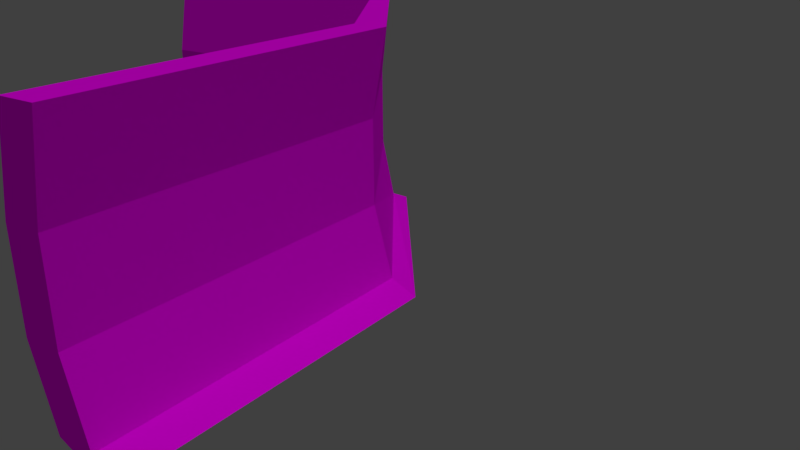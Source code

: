 # Source: Wall_corner_inner_001.blend  (saved by Blender 2.77.0; exported with 4.5.12 LTS)
import bpy
from mathutils import Matrix  # noqa: F401  (used for matrix-valued properties, if any)

bpy.ops.wm.read_factory_settings(use_empty=True)
scene = bpy.context.scene
scene.name = 'Scene'

# ---- collections
col_collection_1 = bpy.data.collections.new('Collection 1'); scene.collection.children.link(col_collection_1)

# ---- images (referenced by path relative to the original .blend; pixels are not part of the script)
import os
ASSET_DIR = os.environ.get("B2B_ASSET_DIR", "")  # directory of the original .blend (textures are referenced by path, not embedded)
HERE = os.path.dirname(os.path.abspath(__file__))  # packed textures are extracted next to this script under _unpacked/

def load_image(name, relpath, width, height, colorspace="sRGB"):
    """Load a texture the original file referenced (path relative to the .blend, or extracted next to this script)."""
    p = next((c for c in (os.path.join(HERE, relpath), os.path.join(ASSET_DIR, relpath)) if relpath and os.path.exists(c)), "")
    if p:
        img = bpy.data.images.load(p, check_existing=True)
        img.name = name
    else:  # same state as the original file: an image datablock whose file is absent (Cycles renders it pink)
        img = bpy.data.images.new(name, width, height)
        img.source = "FILE"
        img.filepath = "//" + (relpath or name)
    img.colorspace_settings.name = colorspace
    return img
img_texture_wall_png = load_image('texture_wall.png', 'texture_wall.png', 1024, 1024, 'sRGB')

# ---- materials (node trees are filled in below, after node groups)
mat_material = bpy.data.materials.new('Material')
mat_material.alpha_threshold = 0.0
mat_material.roughness = 0.5
mat_material.line_color = (0.0, 0.0, 0.0, 1.0)

# ---- material node trees
mat_material.use_nodes = True; mat_material.node_tree.nodes.clear()
_N = mat_material.node_tree.nodes; _L = mat_material.node_tree.links
n0 = _N.new('ShaderNodeOutputMaterial'); n0.name = 'Material Output'; n0.location = (300, 300)
n1 = _N.new('ShaderNodeBsdfDiffuse'); n1.name = 'Diffuse BSDF'; n1.location = (10, 300)
n2 = _N.new('ShaderNodeTexImage'); n2.name = 'Image Texture'; n2.location = (-187, 334)
n2.width = 140
n2.image = img_texture_wall_png
_L.new(n1.outputs[0], n0.inputs[0])
_L.new(n2.outputs[0], n1.inputs[0])
n0.is_active_output = True

# ---- world
world_world = bpy.data.worlds.new('World'); scene.world = world_world
world_world.color = (0.05088, 0.05088, 0.05088)
world_world.use_sun_shadow = False
world_world.sun_shadow_jitter_overblur = 0.0
world_world.cycles.sampling_method = 'MANUAL'

# ---- cameras
cam_camera = bpy.data.cameras.new('Camera')
cam_camera.clip_end = 100.0
cam_camera.lens = 35.0
cam_camera.sensor_width = 32.0
cam_camera.sensor_height = 18.0
cam_camera.ortho_scale = 7.314
cam_camera.dof.focus_distance = 0.0

# ---- lights
light_lamp = bpy.data.lights.new('Lamp', 'SUN')
light_lamp.transmission_factor = 0.0
light_lamp.cutoff_distance = 30.0
light_lamp.angle = 0.1993
light_lamp.energy = 1.0
light_lamp.shadow_buffer_clip_start = 1.001
light_lamp.shadow_soft_size = 0.1
light_lamp.shadow_cascade_max_distance = 1000.0

# ---- meshes
me_cube = bpy.data.meshes.new('Cube')
me_cube.from_pydata([(0.921, 8.01, -0.6938), (10.61, -4.086, -0.6938), (10.61, -4.92, -0.6938), (0.08763, 8.01, -0.6938), (1.0, 8.01, 4.976), (10.61, -4.007, 4.976), (10.61, -4.841, 4.976), (0.1666, 8.01, 4.976), (1.388, 8.01, 0.992), (1.388, 8.01, 2.984), (10.61, -3.619, 0.992), (10.61, -3.619, 2.984), (10.61, -4.453, 0.992), (10.61, -4.453, 2.984), (0.5549, 8.01, 0.992), (0.5549, 8.01, 2.984), (0.2697, 8.01, -0.9957), (10.61, -4.738, -0.9957), (10.61, -5.571, -0.9957), (-0.5637, 8.01, -0.9957), (0.921, -0.1156, -0.6938), (0.08763, -0.1156, -0.6938), (1.0, -0.1156, 4.976), (0.1666, -0.1156, 4.976), (0.5549, -0.1156, 0.992), (0.5549, -0.1156, 2.984), (1.388, -0.1156, 0.992), (1.388, -0.1156, 2.984), (0.2697, -0.1156, -0.9957), (-0.5637, -0.1156, -0.9957), (3.524, -4.108, -0.6938), (3.523, -4.029, 4.976), (3.522, -3.641, 0.992), (3.522, -3.641, 2.984), (3.526, -4.759, -0.9957), (3.526, -4.941, -0.6938), (3.526, -4.862, 4.976), (3.525, -4.474, 0.992), (3.525, -4.474, 2.984), (3.528, -5.593, -0.9957)], [], [(21, 3, 19, 29), (31, 36, 6, 5), (33, 31, 5, 11), (11, 5, 6, 13), (25, 23, 7, 15), (8, 0, 3, 14), (4, 9, 15, 7), (9, 8, 14, 15), (21, 24, 14, 3), (24, 25, 15, 14), (1, 10, 12, 2), (10, 11, 13, 12), (30, 32, 10, 1), (32, 33, 11, 10), (34, 17, 18, 39), (1, 2, 18, 17), (3, 0, 16, 19), (30, 1, 17, 34), (0, 20, 28, 16), (16, 28, 29, 19), (8, 9, 27, 26), (0, 8, 26, 20), (37, 38, 25, 24), (35, 37, 24, 21), (38, 36, 23, 25), (9, 4, 22, 27), (4, 7, 23, 22), (35, 21, 29, 39), (2, 35, 39, 18), (13, 6, 36, 38), (2, 12, 37, 35), (12, 13, 38, 37), (20, 30, 34, 28), (28, 34, 39, 29), (26, 27, 33, 32), (20, 26, 32, 30), (27, 22, 31, 33), (22, 23, 36, 31)])
_uv = me_cube.uv_layers.new(name='UVMap')
_uv.uv.foreach_set('vector', [0.5, 2.141e-05, 1.0, 2.163e-05, 1.0, 0.04491, 0.5, 0.04491, 0.0, 0.0, 0.0, 0.0, 0.0, 0.0, 0.0, 0.0, 0.0, 0.0, 0.0, 0.0, 0.0, 0.0, 0.0, 0.0, 0.0, 0.0, 0.0, 0.0, 0.0, 0.0, 0.0, 0.0, 0.5039, 0.9941, 0.5039, 0.875, 1.004, 0.875, 1.004, 0.9941, 0.0, 0.0, 0.0, 0.0, 0.0, 0.0, 0.0, 0.0, 0.0, 0.0, 0.0, 0.0, 0.0, 0.0, 0.0, 0.0, 0.0, 0.0, 0.0, 0.0, 0.0, 0.0, 0.0, 0.0, 0.4961, 0.168, 0.4961, 0.06644, 0.9961, 0.06644, 0.9961, 0.168, 0.5, 0.8785, 0.5, 0.168, 1.0, 0.168, 1.0, 0.8785, 0.0, 0.0, 0.0, 0.0, 0.0, 0.0, 0.0, 0.0, 0.0, 0.0, 0.0, 0.0, 0.0, 0.0, 0.0, 0.0, 0.0, 0.0, 0.0, 0.0, 0.0, 0.0, 0.0, 0.0, 0.0, 0.0, 0.0, 0.0, 0.0, 0.0, 0.0, 0.0, 0.0, 0.0, 0.0, 0.0, 0.0, 0.0, 0.0, 0.0, 0.0, 0.0, 0.0, 0.0, 0.0, 0.0, 0.0, 0.0, 0.0, 0.0, 0.0, 0.0, 0.0, 0.0, 0.0, 0.0, 0.0, 0.0, 0.0, 0.0, 0.0, 0.0, 0.0, 0.0, 0.0, 0.0, 0.0, 0.0, 0.0, 0.0, 0.0, 0.0, 0.0, 0.0, 0.0, 0.0, 0.0, 0.0, 0.0, 0.0, 0.0, 0.0, 0.0, 0.0, 0.0, 0.0, 0.0, 0.0, 0.0, 0.0, 0.0, 0.0, 0.0, 0.0, 0.0, 0.0, 0.25, 0.8785, 0.25, 0.168, 0.5, 0.168, 0.5, 0.8785, 0.2461, 0.168, 0.2461, 0.06644, 0.4961, 0.06644, 0.4961, 0.168, 0.2539, 0.9941, 0.2539, 0.875, 0.5039, 0.875, 0.5039, 0.9941, 0.0, 0.0, 0.0, 0.0, 0.0, 0.0, 0.0, 0.0, 0.0, 0.0, 0.0, 0.0, 0.0, 0.0, 0.0, 0.0, 0.25, 2.13e-05, 0.5, 2.141e-05, 0.5, 0.04491, 0.25, 0.04491, 2.122e-05, 2.119e-05, 0.25, 2.13e-05, 0.25, 0.04491, 2.119e-05, 0.04491, 0.003942, 0.9941, 0.003942, 0.875, 0.2539, 0.875, 0.2539, 0.9941, -0.003873, 0.168, -0.003873, 0.06644, 0.2461, 0.06644, 0.2461, 0.168, 3.529e-05, 0.8785, 3.529e-05, 0.168, 0.25, 0.168, 0.25, 0.8785, 0.0, 0.0, 0.0, 0.0, 0.0, 0.0, 0.0, 0.0, 0.0, 0.0, 0.0, 0.0, 0.0, 0.0, 0.0, 0.0, 0.0, 0.0, 0.0, 0.0, 0.0, 0.0, 0.0, 0.0, 0.0, 0.0, 0.0, 0.0, 0.0, 0.0, 0.0, 0.0, 0.0, 0.0, 0.0, 0.0, 0.0, 0.0, 0.0, 0.0, 0.0, 0.0, 0.0, 0.0, 0.0, 0.0, 0.0, 0.0])
me_cube.materials.append(mat_material)
me_cube.use_remesh_preserve_volume = False
me_cube.use_remesh_preserve_attributes = False
me_cube.use_mirror_vertex_groups = False
me_cube.update()

# ---- objects
ob_cube = bpy.data.objects.new('Cube', me_cube)
ob_lamp = bpy.data.objects.new('Lamp', light_lamp)
ob_camera = bpy.data.objects.new('Camera', cam_camera)

# ---- transforms, parenting, visibility, modifiers, constraints
ob_cube.location = (0.0, 0.0, 1.0)
ob_cube.lock_rotations_4d = False
ob_cube.empty_display_type = 'ARROWS'
ob_cube.lineart.crease_threshold = 0.0
ob_lamp.location = (-5.078, 1.005, 5.904)
ob_lamp.rotation_euler = (-0.4635, -0.01796, 1.252)
ob_lamp.lock_rotations_4d = False
ob_lamp.empty_display_type = 'ARROWS'
ob_lamp.color = (0.0, 0.0, 0.0, 0.0)
ob_lamp.lineart.crease_threshold = 0.0
ob_camera.location = (-10.68, 14.61, 8.699)
ob_camera.rotation_euler = (1.2, 0.006444, 3.76)
ob_camera.scale = (1.0, 1.0, 1.0)
ob_camera.lock_rotations_4d = False
ob_camera.empty_display_type = 'ARROWS'
ob_camera.color = (0.0, 0.0, 0.0, 0.0)
ob_camera.display_type = 'WIRE'
ob_camera.lineart.crease_threshold = 0.0

# ---- collection membership
col_collection_1.objects.link(ob_cube)
col_collection_1.objects.link(ob_lamp)
col_collection_1.objects.link(ob_camera)

# ---- scene / render settings (as saved in the file)
scene.camera = ob_camera
scene.frame_start = 1; scene.frame_end = 250; scene.frame_set(1)
scene.render.engine = 'CYCLES'
scene.render.resolution_percentage = 50
scene.render.dither_intensity = 0.0
scene.cycles.use_denoising = False
scene.cycles.samples = 128
scene.cycles.sampling_pattern = 'TABULATED_SOBOL'
scene.cycles.light_sampling_threshold = 0.0
scene.cycles.use_adaptive_sampling = False
scene.cycles.use_light_tree = False
scene.cycles.blur_glossy = 0.0
scene.cycles.sample_clamp_indirect = 0.0
scene.view_settings.view_transform = 'Standard'
bpy.context.view_layer.update()
